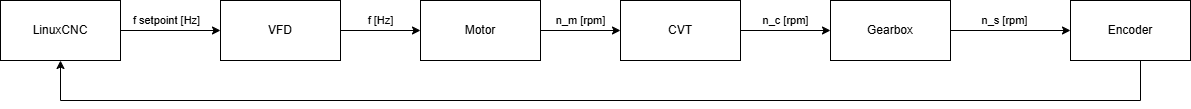

The diagram above was exported from draw.io. Its source (the exported page's mxGraphModel, read from the mxfile embedded in the PNG):
<mxGraphModel dx="2539" dy="1001" grid="1" gridSize="10" guides="1" tooltips="1" connect="1" arrows="1" fold="1" page="1" pageScale="1" pageWidth="827" pageHeight="1169" math="1" shadow="0">
  <root>
    <mxCell id="0" />
    <mxCell id="1" parent="0" />
    <mxCell id="NJ7xJ2rO9U5zpL4Y8xkn-6" edge="1" parent="1" source="NJ7xJ2rO9U5zpL4Y8xkn-1" style="edgeStyle=orthogonalEdgeStyle;rounded=0;orthogonalLoop=1;jettySize=auto;html=1;entryX=0;entryY=0.5;entryDx=0;entryDy=0;" target="NJ7xJ2rO9U5zpL4Y8xkn-2">
      <mxGeometry relative="1" as="geometry" />
    </mxCell>
    <mxCell id="NJ7xJ2rO9U5zpL4Y8xkn-10" connectable="0" parent="NJ7xJ2rO9U5zpL4Y8xkn-6" style="edgeLabel;html=1;align=center;verticalAlign=middle;resizable=0;points=[];" value="f [Hz]" vertex="1">
      <mxGeometry relative="1" x="0.0612" y="-1" as="geometry">
        <mxPoint x="-3" y="-11" as="offset" />
      </mxGeometry>
    </mxCell>
    <mxCell id="NJ7xJ2rO9U5zpL4Y8xkn-1" parent="1" style="rounded=0;whiteSpace=wrap;html=1;" value="VFD" vertex="1">
      <mxGeometry height="60" width="120" x="-540" y="40" as="geometry" />
    </mxCell>
    <mxCell id="NJ7xJ2rO9U5zpL4Y8xkn-7" edge="1" parent="1" source="NJ7xJ2rO9U5zpL4Y8xkn-2" style="edgeStyle=orthogonalEdgeStyle;rounded=0;orthogonalLoop=1;jettySize=auto;html=1;entryX=0;entryY=0.5;entryDx=0;entryDy=0;" target="NJ7xJ2rO9U5zpL4Y8xkn-3">
      <mxGeometry relative="1" as="geometry" />
    </mxCell>
    <mxCell id="NJ7xJ2rO9U5zpL4Y8xkn-11" connectable="0" parent="NJ7xJ2rO9U5zpL4Y8xkn-7" style="edgeLabel;html=1;align=center;verticalAlign=middle;resizable=0;points=[];" value="n_m [rpm]" vertex="1">
      <mxGeometry relative="1" x="-0.0078" y="-2" as="geometry">
        <mxPoint y="-12" as="offset" />
      </mxGeometry>
    </mxCell>
    <mxCell id="NJ7xJ2rO9U5zpL4Y8xkn-2" parent="1" style="rounded=0;whiteSpace=wrap;html=1;" value="Motor" vertex="1">
      <mxGeometry height="60" width="120" x="-340" y="40" as="geometry" />
    </mxCell>
    <mxCell id="NJ7xJ2rO9U5zpL4Y8xkn-8" edge="1" parent="1" source="NJ7xJ2rO9U5zpL4Y8xkn-3" style="edgeStyle=orthogonalEdgeStyle;rounded=0;orthogonalLoop=1;jettySize=auto;html=1;entryX=0;entryY=0.5;entryDx=0;entryDy=0;" target="NJ7xJ2rO9U5zpL4Y8xkn-4">
      <mxGeometry relative="1" as="geometry" />
    </mxCell>
    <mxCell id="NJ7xJ2rO9U5zpL4Y8xkn-12" connectable="0" parent="NJ7xJ2rO9U5zpL4Y8xkn-8" style="edgeLabel;html=1;align=center;verticalAlign=middle;resizable=0;points=[];" value="n_c [rpm]" vertex="1">
      <mxGeometry relative="1" x="-0.025" y="-1" as="geometry">
        <mxPoint y="-11" as="offset" />
      </mxGeometry>
    </mxCell>
    <mxCell id="NJ7xJ2rO9U5zpL4Y8xkn-3" parent="1" style="rounded=0;whiteSpace=wrap;html=1;" value="CVT" vertex="1">
      <mxGeometry height="60" width="120" x="-140" y="40" as="geometry" />
    </mxCell>
    <mxCell id="NJ7xJ2rO9U5zpL4Y8xkn-9" edge="1" parent="1" source="NJ7xJ2rO9U5zpL4Y8xkn-4" style="edgeStyle=orthogonalEdgeStyle;rounded=0;orthogonalLoop=1;jettySize=auto;html=1;entryX=0;entryY=0.5;entryDx=0;entryDy=0;" target="NJ7xJ2rO9U5zpL4Y8xkn-5">
      <mxGeometry relative="1" as="geometry" />
    </mxCell>
    <mxCell id="NJ7xJ2rO9U5zpL4Y8xkn-13" connectable="0" parent="NJ7xJ2rO9U5zpL4Y8xkn-9" style="edgeLabel;html=1;align=center;verticalAlign=middle;resizable=0;points=[];" value="n_s [rpm]" vertex="1">
      <mxGeometry relative="1" x="-0.1086" y="1" as="geometry">
        <mxPoint y="-9" as="offset" />
      </mxGeometry>
    </mxCell>
    <mxCell id="NJ7xJ2rO9U5zpL4Y8xkn-4" parent="1" style="rounded=0;whiteSpace=wrap;html=1;" value="Gearbox" vertex="1">
      <mxGeometry height="60" width="120" x="70" y="40" as="geometry" />
    </mxCell>
    <mxCell id="wG0SH8CvuN7_QIi3w_Lc-4" edge="1" parent="1" source="NJ7xJ2rO9U5zpL4Y8xkn-5" style="edgeStyle=orthogonalEdgeStyle;rounded=0;orthogonalLoop=1;jettySize=auto;html=1;entryX=0.5;entryY=1;entryDx=0;entryDy=0;" target="wG0SH8CvuN7_QIi3w_Lc-1">
      <mxGeometry relative="1" as="geometry">
        <Array as="points">
          <mxPoint x="380" y="140" />
          <mxPoint x="-700" y="140" />
        </Array>
      </mxGeometry>
    </mxCell>
    <mxCell id="NJ7xJ2rO9U5zpL4Y8xkn-5" parent="1" style="rounded=0;whiteSpace=wrap;html=1;" value="Encoder" vertex="1">
      <mxGeometry height="60" width="120" x="310" y="40" as="geometry" />
    </mxCell>
    <mxCell id="wG0SH8CvuN7_QIi3w_Lc-2" edge="1" parent="1" source="wG0SH8CvuN7_QIi3w_Lc-1" style="edgeStyle=orthogonalEdgeStyle;rounded=0;orthogonalLoop=1;jettySize=auto;html=1;entryX=0;entryY=0.5;entryDx=0;entryDy=0;" target="NJ7xJ2rO9U5zpL4Y8xkn-1">
      <mxGeometry relative="1" as="geometry" />
    </mxCell>
    <mxCell id="wG0SH8CvuN7_QIi3w_Lc-3" connectable="0" parent="wG0SH8CvuN7_QIi3w_Lc-2" style="edgeLabel;html=1;align=center;verticalAlign=middle;resizable=0;points=[];" value="f setpoint [Hz]" vertex="1">
      <mxGeometry relative="1" x="0.1111" y="-2" as="geometry">
        <mxPoint x="-10" y="-12" as="offset" />
      </mxGeometry>
    </mxCell>
    <mxCell id="wG0SH8CvuN7_QIi3w_Lc-1" parent="1" style="rounded=0;whiteSpace=wrap;html=1;" value="LinuxCNC" vertex="1">
      <mxGeometry height="60" width="120" x="-760" y="40" as="geometry" />
    </mxCell>
  </root>
</mxGraphModel>